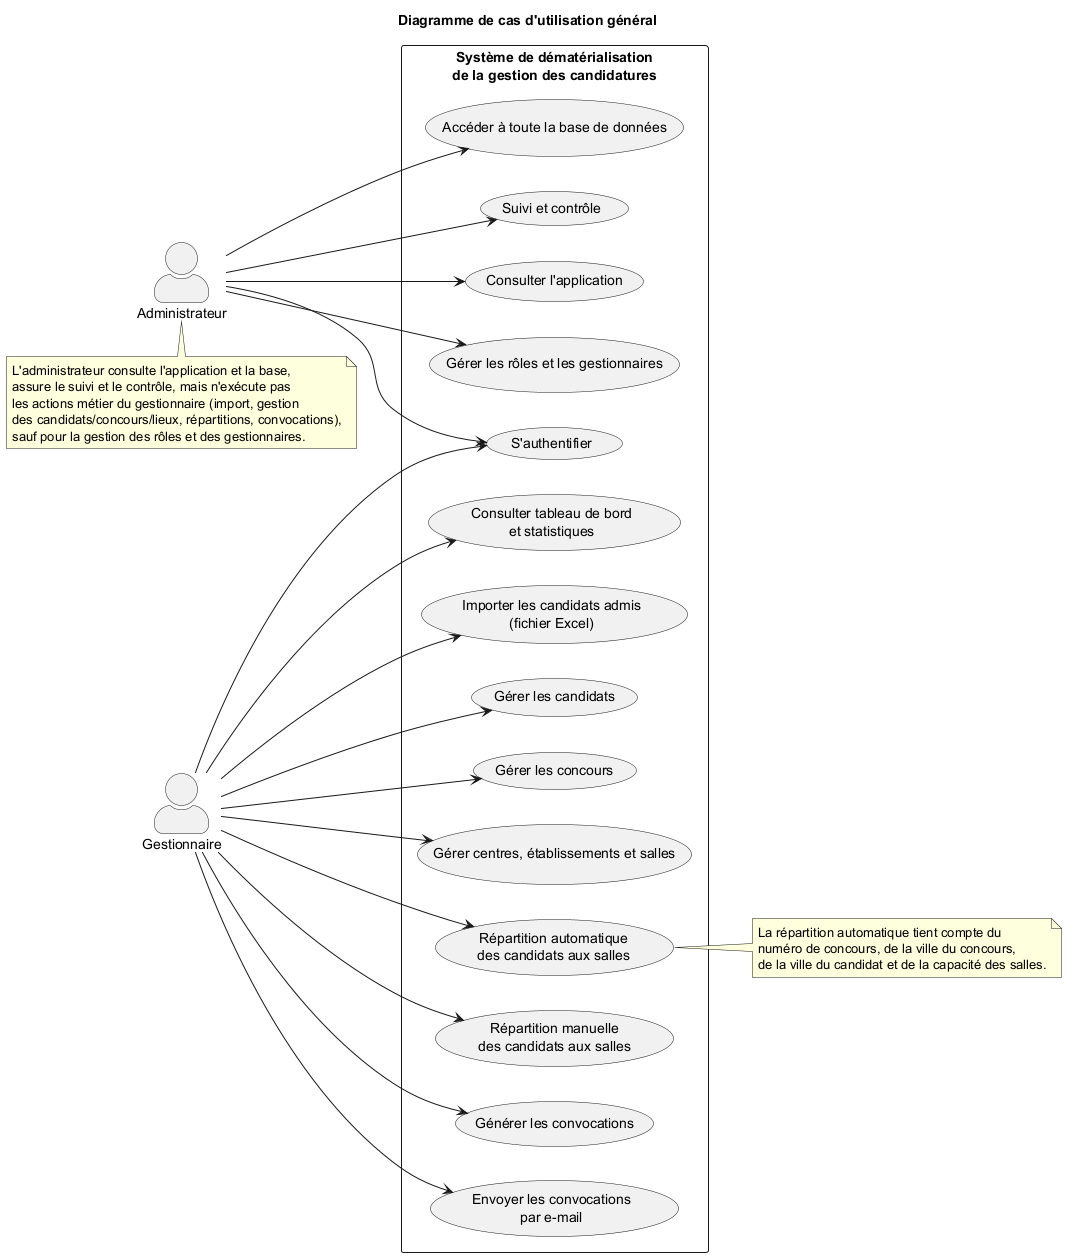

The diagram above was rendered by PlantUML. Its source (embedded in the PNG):
@startuml
left to right direction
skinparam actorStyle awesome

title Diagramme de cas d'utilisation général

actor "Gestionnaire" as G
actor "Administrateur" as A

rectangle "Système de dématérialisation\nde la gestion des candidatures" {

  usecase "S'authentifier" as UC1
  usecase "Importer les candidats admis\n(fichier Excel)" as UC2
  usecase "Gérer les candidats" as UC3
  usecase "Gérer les concours" as UC4
  usecase "Gérer centres, établissements et salles" as UC5
  usecase "Répartition automatique\ndes candidats aux salles" as UC6
  usecase "Répartition manuelle\ndes candidats aux salles" as UC7
  usecase "Générer les convocations" as UC8
  usecase "Envoyer les convocations\npar e-mail" as UC9
  usecase "Consulter tableau de bord\net statistiques" as UC10
  usecase "Consulter l'application" as UC11
  usecase "Gérer les rôles et les gestionnaires" as UC12
  usecase "Accéder à toute la base de données" as UC13
  usecase "Suivi et contrôle" as UC14
}

G --> UC1
G --> UC2
G --> UC3
G --> UC4
G --> UC5
G --> UC6
G --> UC7
G --> UC8
G --> UC9
G --> UC10

A --> UC1
A --> UC11
A --> UC12
A --> UC13
A --> UC14

note right of UC6
  La répartition automatique tient compte du
  numéro de concours, de la ville du concours,
  de la ville du candidat et de la capacité des salles.
end note

note bottom of A
  L'administrateur consulte l'application et la base,
  assure le suivi et le contrôle, mais n'exécute pas
  les actions métier du gestionnaire (import, gestion
  des candidats/concours/lieux, répartitions, convocations),
  sauf pour la gestion des rôles et des gestionnaires.
end note

@enduml